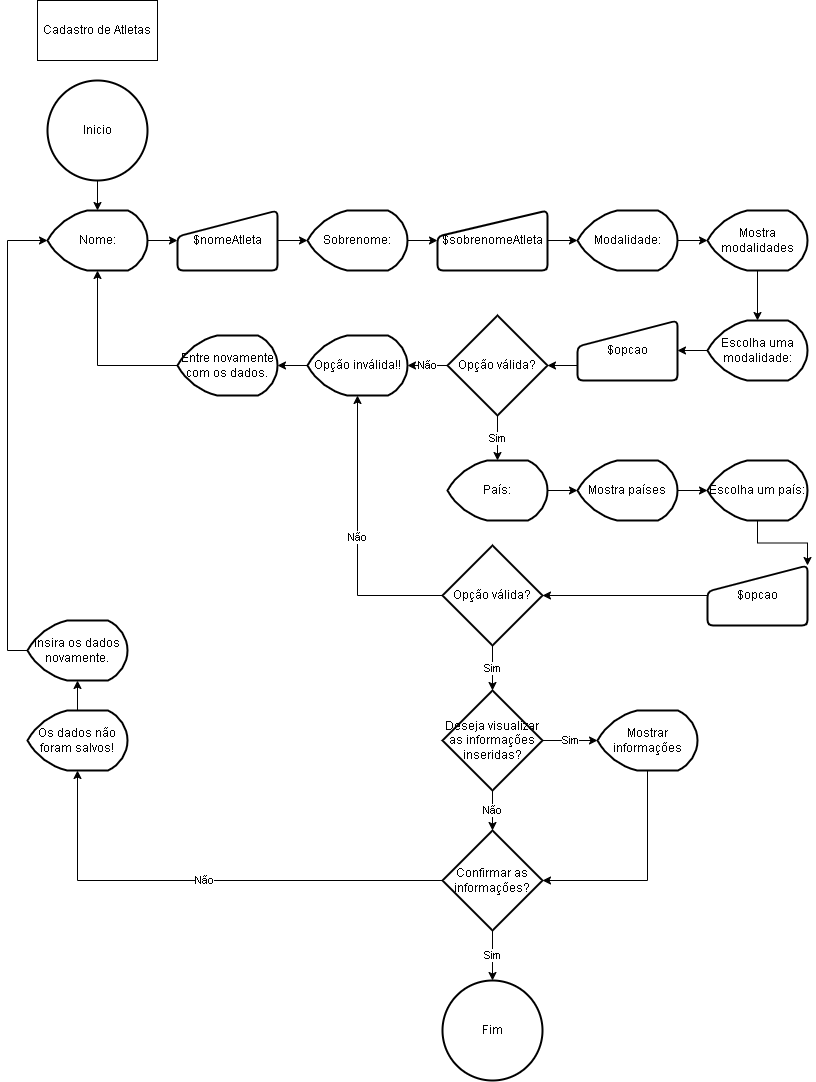

The diagram above was exported from draw.io. Its source (the exported page's mxGraphModel, read from the mxfile embedded in the PNG):
<mxGraphModel dx="1695" dy="450" grid="1" gridSize="10" guides="1" tooltips="1" connect="1" arrows="1" fold="1" page="1" pageScale="1" pageWidth="827" pageHeight="1169" math="0" shadow="0">
  <root>
    <mxCell id="0" />
    <mxCell id="1" parent="0" />
    <mxCell id="MrBPWU2uZ7uu7qUHTx20-1" value="Cadastro de Atletas" style="rounded=0;whiteSpace=wrap;html=1;" vertex="1" parent="1">
      <mxGeometry x="20" y="20" width="120" height="60" as="geometry" />
    </mxCell>
    <mxCell id="MrBPWU2uZ7uu7qUHTx20-3" style="edgeStyle=orthogonalEdgeStyle;rounded=0;orthogonalLoop=1;jettySize=auto;html=1;exitX=0.5;exitY=1;exitDx=0;exitDy=0;exitPerimeter=0;" edge="1" parent="1" source="MrBPWU2uZ7uu7qUHTx20-2" target="MrBPWU2uZ7uu7qUHTx20-4">
      <mxGeometry relative="1" as="geometry">
        <mxPoint x="80" y="230" as="targetPoint" />
      </mxGeometry>
    </mxCell>
    <mxCell id="MrBPWU2uZ7uu7qUHTx20-2" value="Inicio" style="strokeWidth=2;html=1;shape=mxgraph.flowchart.start_2;whiteSpace=wrap;" vertex="1" parent="1">
      <mxGeometry x="30" y="100" width="100" height="100" as="geometry" />
    </mxCell>
    <mxCell id="MrBPWU2uZ7uu7qUHTx20-5" style="edgeStyle=orthogonalEdgeStyle;rounded=0;orthogonalLoop=1;jettySize=auto;html=1;exitX=1;exitY=0.5;exitDx=0;exitDy=0;exitPerimeter=0;" edge="1" parent="1" source="MrBPWU2uZ7uu7qUHTx20-4" target="MrBPWU2uZ7uu7qUHTx20-6">
      <mxGeometry relative="1" as="geometry">
        <mxPoint x="160" y="260" as="targetPoint" />
      </mxGeometry>
    </mxCell>
    <mxCell id="MrBPWU2uZ7uu7qUHTx20-4" value="Nome:" style="strokeWidth=2;html=1;shape=mxgraph.flowchart.display;whiteSpace=wrap;" vertex="1" parent="1">
      <mxGeometry x="30" y="230" width="100" height="60" as="geometry" />
    </mxCell>
    <mxCell id="MrBPWU2uZ7uu7qUHTx20-7" style="edgeStyle=orthogonalEdgeStyle;rounded=0;orthogonalLoop=1;jettySize=auto;html=1;exitX=1;exitY=0.5;exitDx=0;exitDy=0;" edge="1" parent="1" source="MrBPWU2uZ7uu7qUHTx20-6" target="MrBPWU2uZ7uu7qUHTx20-8">
      <mxGeometry relative="1" as="geometry">
        <mxPoint x="290" y="260" as="targetPoint" />
      </mxGeometry>
    </mxCell>
    <mxCell id="MrBPWU2uZ7uu7qUHTx20-6" value="$nomeAtleta" style="html=1;strokeWidth=2;shape=manualInput;whiteSpace=wrap;rounded=1;size=26;arcSize=11;" vertex="1" parent="1">
      <mxGeometry x="160" y="230" width="100" height="60" as="geometry" />
    </mxCell>
    <mxCell id="MrBPWU2uZ7uu7qUHTx20-9" style="edgeStyle=orthogonalEdgeStyle;rounded=0;orthogonalLoop=1;jettySize=auto;html=1;exitX=1;exitY=0.5;exitDx=0;exitDy=0;exitPerimeter=0;" edge="1" parent="1" source="MrBPWU2uZ7uu7qUHTx20-8" target="MrBPWU2uZ7uu7qUHTx20-10">
      <mxGeometry relative="1" as="geometry">
        <mxPoint x="420" y="260" as="targetPoint" />
      </mxGeometry>
    </mxCell>
    <mxCell id="MrBPWU2uZ7uu7qUHTx20-8" value="Sobrenome:" style="strokeWidth=2;html=1;shape=mxgraph.flowchart.display;whiteSpace=wrap;" vertex="1" parent="1">
      <mxGeometry x="290" y="230" width="100" height="60" as="geometry" />
    </mxCell>
    <mxCell id="MrBPWU2uZ7uu7qUHTx20-11" style="edgeStyle=orthogonalEdgeStyle;rounded=0;orthogonalLoop=1;jettySize=auto;html=1;exitX=1;exitY=0.5;exitDx=0;exitDy=0;" edge="1" parent="1" source="MrBPWU2uZ7uu7qUHTx20-10" target="MrBPWU2uZ7uu7qUHTx20-12">
      <mxGeometry relative="1" as="geometry">
        <mxPoint x="560" y="260" as="targetPoint" />
      </mxGeometry>
    </mxCell>
    <mxCell id="MrBPWU2uZ7uu7qUHTx20-10" value="$sobrenomeAtleta" style="html=1;strokeWidth=2;shape=manualInput;whiteSpace=wrap;rounded=1;size=26;arcSize=11;" vertex="1" parent="1">
      <mxGeometry x="420" y="230" width="110" height="60" as="geometry" />
    </mxCell>
    <mxCell id="MrBPWU2uZ7uu7qUHTx20-13" style="edgeStyle=orthogonalEdgeStyle;rounded=0;orthogonalLoop=1;jettySize=auto;html=1;exitX=1;exitY=0.5;exitDx=0;exitDy=0;exitPerimeter=0;" edge="1" parent="1" source="MrBPWU2uZ7uu7qUHTx20-12" target="MrBPWU2uZ7uu7qUHTx20-17">
      <mxGeometry relative="1" as="geometry">
        <mxPoint x="690" y="260" as="targetPoint" />
      </mxGeometry>
    </mxCell>
    <mxCell id="MrBPWU2uZ7uu7qUHTx20-12" value="Modalidade:" style="strokeWidth=2;html=1;shape=mxgraph.flowchart.display;whiteSpace=wrap;" vertex="1" parent="1">
      <mxGeometry x="560" y="230" width="100" height="60" as="geometry" />
    </mxCell>
    <mxCell id="MrBPWU2uZ7uu7qUHTx20-18" style="edgeStyle=orthogonalEdgeStyle;rounded=0;orthogonalLoop=1;jettySize=auto;html=1;exitX=0.5;exitY=1;exitDx=0;exitDy=0;exitPerimeter=0;" edge="1" parent="1" source="MrBPWU2uZ7uu7qUHTx20-17" target="MrBPWU2uZ7uu7qUHTx20-19">
      <mxGeometry relative="1" as="geometry">
        <mxPoint x="740" y="320" as="targetPoint" />
      </mxGeometry>
    </mxCell>
    <mxCell id="MrBPWU2uZ7uu7qUHTx20-17" value="Mostra modalidades" style="strokeWidth=2;html=1;shape=mxgraph.flowchart.display;whiteSpace=wrap;" vertex="1" parent="1">
      <mxGeometry x="690" y="230" width="100" height="60" as="geometry" />
    </mxCell>
    <mxCell id="MrBPWU2uZ7uu7qUHTx20-20" style="edgeStyle=orthogonalEdgeStyle;rounded=0;orthogonalLoop=1;jettySize=auto;html=1;exitX=0;exitY=0.5;exitDx=0;exitDy=0;exitPerimeter=0;" edge="1" parent="1" source="MrBPWU2uZ7uu7qUHTx20-19" target="MrBPWU2uZ7uu7qUHTx20-21">
      <mxGeometry relative="1" as="geometry">
        <mxPoint x="650" y="350" as="targetPoint" />
      </mxGeometry>
    </mxCell>
    <mxCell id="MrBPWU2uZ7uu7qUHTx20-19" value="Escolha uma modalidade:" style="strokeWidth=2;html=1;shape=mxgraph.flowchart.display;whiteSpace=wrap;" vertex="1" parent="1">
      <mxGeometry x="690" y="340" width="100" height="60" as="geometry" />
    </mxCell>
    <mxCell id="MrBPWU2uZ7uu7qUHTx20-22" style="edgeStyle=orthogonalEdgeStyle;rounded=0;orthogonalLoop=1;jettySize=auto;html=1;exitX=0;exitY=0.75;exitDx=0;exitDy=0;" edge="1" parent="1" source="MrBPWU2uZ7uu7qUHTx20-21" target="MrBPWU2uZ7uu7qUHTx20-23">
      <mxGeometry relative="1" as="geometry">
        <mxPoint x="530" y="365" as="targetPoint" />
      </mxGeometry>
    </mxCell>
    <mxCell id="MrBPWU2uZ7uu7qUHTx20-21" value="$opcao" style="html=1;strokeWidth=2;shape=manualInput;whiteSpace=wrap;rounded=1;size=26;arcSize=11;" vertex="1" parent="1">
      <mxGeometry x="560" y="340" width="100" height="60" as="geometry" />
    </mxCell>
    <mxCell id="MrBPWU2uZ7uu7qUHTx20-24" value="Não" style="edgeStyle=orthogonalEdgeStyle;rounded=0;orthogonalLoop=1;jettySize=auto;html=1;exitX=0;exitY=0.5;exitDx=0;exitDy=0;exitPerimeter=0;" edge="1" parent="1" source="MrBPWU2uZ7uu7qUHTx20-23" target="MrBPWU2uZ7uu7qUHTx20-25">
      <mxGeometry relative="1" as="geometry">
        <mxPoint x="380" y="365" as="targetPoint" />
      </mxGeometry>
    </mxCell>
    <mxCell id="MrBPWU2uZ7uu7qUHTx20-29" value="Sim" style="edgeStyle=orthogonalEdgeStyle;rounded=0;orthogonalLoop=1;jettySize=auto;html=1;exitX=0.5;exitY=1;exitDx=0;exitDy=0;exitPerimeter=0;" edge="1" parent="1" source="MrBPWU2uZ7uu7qUHTx20-23" target="MrBPWU2uZ7uu7qUHTx20-30">
      <mxGeometry relative="1" as="geometry">
        <mxPoint x="475" y="460" as="targetPoint" />
      </mxGeometry>
    </mxCell>
    <mxCell id="MrBPWU2uZ7uu7qUHTx20-23" value="Opção válida?" style="strokeWidth=2;html=1;shape=mxgraph.flowchart.decision;whiteSpace=wrap;" vertex="1" parent="1">
      <mxGeometry x="430" y="335" width="100" height="100" as="geometry" />
    </mxCell>
    <mxCell id="MrBPWU2uZ7uu7qUHTx20-26" style="edgeStyle=orthogonalEdgeStyle;rounded=0;orthogonalLoop=1;jettySize=auto;html=1;exitX=0;exitY=0.5;exitDx=0;exitDy=0;exitPerimeter=0;" edge="1" parent="1" source="MrBPWU2uZ7uu7qUHTx20-25" target="MrBPWU2uZ7uu7qUHTx20-27">
      <mxGeometry relative="1" as="geometry">
        <mxPoint x="250" y="365" as="targetPoint" />
      </mxGeometry>
    </mxCell>
    <mxCell id="MrBPWU2uZ7uu7qUHTx20-25" value="Opção inválida!!" style="strokeWidth=2;html=1;shape=mxgraph.flowchart.display;whiteSpace=wrap;" vertex="1" parent="1">
      <mxGeometry x="290" y="355" width="100" height="60" as="geometry" />
    </mxCell>
    <mxCell id="MrBPWU2uZ7uu7qUHTx20-28" style="edgeStyle=orthogonalEdgeStyle;rounded=0;orthogonalLoop=1;jettySize=auto;html=1;exitX=0;exitY=0.5;exitDx=0;exitDy=0;exitPerimeter=0;entryX=0.5;entryY=1;entryDx=0;entryDy=0;entryPerimeter=0;" edge="1" parent="1" source="MrBPWU2uZ7uu7qUHTx20-27" target="MrBPWU2uZ7uu7qUHTx20-4">
      <mxGeometry relative="1" as="geometry" />
    </mxCell>
    <mxCell id="MrBPWU2uZ7uu7qUHTx20-27" value="Entre novamente com os dados." style="strokeWidth=2;html=1;shape=mxgraph.flowchart.display;whiteSpace=wrap;" vertex="1" parent="1">
      <mxGeometry x="160" y="355" width="100" height="60" as="geometry" />
    </mxCell>
    <mxCell id="MrBPWU2uZ7uu7qUHTx20-31" style="edgeStyle=orthogonalEdgeStyle;rounded=0;orthogonalLoop=1;jettySize=auto;html=1;exitX=1;exitY=0.5;exitDx=0;exitDy=0;exitPerimeter=0;" edge="1" parent="1" source="MrBPWU2uZ7uu7qUHTx20-30" target="MrBPWU2uZ7uu7qUHTx20-32">
      <mxGeometry relative="1" as="geometry">
        <mxPoint x="560" y="480" as="targetPoint" />
      </mxGeometry>
    </mxCell>
    <mxCell id="MrBPWU2uZ7uu7qUHTx20-30" value="País:" style="strokeWidth=2;html=1;shape=mxgraph.flowchart.display;whiteSpace=wrap;" vertex="1" parent="1">
      <mxGeometry x="430" y="480" width="100" height="60" as="geometry" />
    </mxCell>
    <mxCell id="MrBPWU2uZ7uu7qUHTx20-33" style="edgeStyle=orthogonalEdgeStyle;rounded=0;orthogonalLoop=1;jettySize=auto;html=1;exitX=1;exitY=0.5;exitDx=0;exitDy=0;exitPerimeter=0;" edge="1" parent="1" source="MrBPWU2uZ7uu7qUHTx20-32" target="MrBPWU2uZ7uu7qUHTx20-34">
      <mxGeometry relative="1" as="geometry">
        <mxPoint x="690" y="490" as="targetPoint" />
      </mxGeometry>
    </mxCell>
    <mxCell id="MrBPWU2uZ7uu7qUHTx20-32" value="Mostra países" style="strokeWidth=2;html=1;shape=mxgraph.flowchart.display;whiteSpace=wrap;" vertex="1" parent="1">
      <mxGeometry x="560" y="480" width="100" height="60" as="geometry" />
    </mxCell>
    <mxCell id="MrBPWU2uZ7uu7qUHTx20-35" style="edgeStyle=orthogonalEdgeStyle;rounded=0;orthogonalLoop=1;jettySize=auto;html=1;entryX=1;entryY=0;entryDx=0;entryDy=0;" edge="1" parent="1" source="MrBPWU2uZ7uu7qUHTx20-34" target="MrBPWU2uZ7uu7qUHTx20-37">
      <mxGeometry relative="1" as="geometry">
        <mxPoint x="740" y="550" as="targetPoint" />
      </mxGeometry>
    </mxCell>
    <mxCell id="MrBPWU2uZ7uu7qUHTx20-34" value="Escolha um país:" style="strokeWidth=2;html=1;shape=mxgraph.flowchart.display;whiteSpace=wrap;" vertex="1" parent="1">
      <mxGeometry x="690" y="480" width="100" height="60" as="geometry" />
    </mxCell>
    <mxCell id="MrBPWU2uZ7uu7qUHTx20-41" style="edgeStyle=orthogonalEdgeStyle;rounded=0;orthogonalLoop=1;jettySize=auto;html=1;exitX=0;exitY=0.5;exitDx=0;exitDy=0;" edge="1" parent="1" source="MrBPWU2uZ7uu7qUHTx20-37" target="MrBPWU2uZ7uu7qUHTx20-42">
      <mxGeometry relative="1" as="geometry">
        <mxPoint x="650" y="585" as="targetPoint" />
      </mxGeometry>
    </mxCell>
    <mxCell id="MrBPWU2uZ7uu7qUHTx20-37" value="$opcao" style="html=1;strokeWidth=2;shape=manualInput;whiteSpace=wrap;rounded=1;size=26;arcSize=11;" vertex="1" parent="1">
      <mxGeometry x="690" y="585" width="100" height="60" as="geometry" />
    </mxCell>
    <mxCell id="MrBPWU2uZ7uu7qUHTx20-43" value="Não" style="edgeStyle=orthogonalEdgeStyle;rounded=0;orthogonalLoop=1;jettySize=auto;html=1;exitX=0;exitY=0.5;exitDx=0;exitDy=0;exitPerimeter=0;entryX=0.5;entryY=1;entryDx=0;entryDy=0;entryPerimeter=0;" edge="1" parent="1" source="MrBPWU2uZ7uu7qUHTx20-42" target="MrBPWU2uZ7uu7qUHTx20-25">
      <mxGeometry relative="1" as="geometry">
        <mxPoint x="510" y="615" as="targetPoint" />
      </mxGeometry>
    </mxCell>
    <mxCell id="MrBPWU2uZ7uu7qUHTx20-47" value="Sim" style="edgeStyle=orthogonalEdgeStyle;rounded=0;orthogonalLoop=1;jettySize=auto;html=1;exitX=0.5;exitY=1;exitDx=0;exitDy=0;exitPerimeter=0;" edge="1" parent="1" source="MrBPWU2uZ7uu7qUHTx20-42" target="MrBPWU2uZ7uu7qUHTx20-48">
      <mxGeometry relative="1" as="geometry">
        <mxPoint x="475" y="700" as="targetPoint" />
      </mxGeometry>
    </mxCell>
    <mxCell id="MrBPWU2uZ7uu7qUHTx20-42" value="Opção válida?" style="strokeWidth=2;html=1;shape=mxgraph.flowchart.decision;whiteSpace=wrap;" vertex="1" parent="1">
      <mxGeometry x="425" y="565" width="100" height="100" as="geometry" />
    </mxCell>
    <mxCell id="MrBPWU2uZ7uu7qUHTx20-67" value="Não" style="edgeStyle=orthogonalEdgeStyle;rounded=0;orthogonalLoop=1;jettySize=auto;html=1;exitX=0.5;exitY=1;exitDx=0;exitDy=0;exitPerimeter=0;entryX=0.5;entryY=0;entryDx=0;entryDy=0;entryPerimeter=0;" edge="1" parent="1" source="MrBPWU2uZ7uu7qUHTx20-48" target="MrBPWU2uZ7uu7qUHTx20-51">
      <mxGeometry relative="1" as="geometry" />
    </mxCell>
    <mxCell id="MrBPWU2uZ7uu7qUHTx20-70" value="Sim" style="edgeStyle=orthogonalEdgeStyle;rounded=0;orthogonalLoop=1;jettySize=auto;html=1;exitX=1;exitY=0.5;exitDx=0;exitDy=0;exitPerimeter=0;" edge="1" parent="1" source="MrBPWU2uZ7uu7qUHTx20-48" target="MrBPWU2uZ7uu7qUHTx20-71">
      <mxGeometry relative="1" as="geometry">
        <mxPoint x="580" y="760" as="targetPoint" />
      </mxGeometry>
    </mxCell>
    <mxCell id="MrBPWU2uZ7uu7qUHTx20-48" value="Deseja visualizar as informações inseridas?" style="strokeWidth=2;html=1;shape=mxgraph.flowchart.decision;whiteSpace=wrap;" vertex="1" parent="1">
      <mxGeometry x="425" y="710" width="100" height="100" as="geometry" />
    </mxCell>
    <mxCell id="MrBPWU2uZ7uu7qUHTx20-52" value="Não" style="edgeStyle=orthogonalEdgeStyle;rounded=0;orthogonalLoop=1;jettySize=auto;html=1;exitX=0;exitY=0.5;exitDx=0;exitDy=0;exitPerimeter=0;" edge="1" parent="1" source="MrBPWU2uZ7uu7qUHTx20-51" target="MrBPWU2uZ7uu7qUHTx20-53">
      <mxGeometry relative="1" as="geometry">
        <mxPoint x="210" y="760" as="targetPoint" />
      </mxGeometry>
    </mxCell>
    <mxCell id="MrBPWU2uZ7uu7qUHTx20-73" value="Sim" style="edgeStyle=orthogonalEdgeStyle;rounded=0;orthogonalLoop=1;jettySize=auto;html=1;exitX=0.5;exitY=1;exitDx=0;exitDy=0;exitPerimeter=0;" edge="1" parent="1" source="MrBPWU2uZ7uu7qUHTx20-51" target="MrBPWU2uZ7uu7qUHTx20-74">
      <mxGeometry relative="1" as="geometry">
        <mxPoint x="475" y="990" as="targetPoint" />
      </mxGeometry>
    </mxCell>
    <mxCell id="MrBPWU2uZ7uu7qUHTx20-51" value="Confirmar as informações?" style="strokeWidth=2;html=1;shape=mxgraph.flowchart.decision;whiteSpace=wrap;" vertex="1" parent="1">
      <mxGeometry x="425" y="850" width="100" height="100" as="geometry" />
    </mxCell>
    <mxCell id="MrBPWU2uZ7uu7qUHTx20-54" style="edgeStyle=orthogonalEdgeStyle;rounded=0;orthogonalLoop=1;jettySize=auto;html=1;exitX=0.5;exitY=0;exitDx=0;exitDy=0;exitPerimeter=0;" edge="1" parent="1" source="MrBPWU2uZ7uu7qUHTx20-53" target="MrBPWU2uZ7uu7qUHTx20-55">
      <mxGeometry relative="1" as="geometry">
        <mxPoint x="150" y="690" as="targetPoint" />
      </mxGeometry>
    </mxCell>
    <mxCell id="MrBPWU2uZ7uu7qUHTx20-53" value="Os dados não foram salvos!" style="strokeWidth=2;html=1;shape=mxgraph.flowchart.display;whiteSpace=wrap;" vertex="1" parent="1">
      <mxGeometry x="10" y="730" width="100" height="60" as="geometry" />
    </mxCell>
    <mxCell id="MrBPWU2uZ7uu7qUHTx20-56" style="edgeStyle=orthogonalEdgeStyle;rounded=0;orthogonalLoop=1;jettySize=auto;html=1;exitX=0;exitY=0.5;exitDx=0;exitDy=0;exitPerimeter=0;entryX=0;entryY=0.5;entryDx=0;entryDy=0;entryPerimeter=0;" edge="1" parent="1" source="MrBPWU2uZ7uu7qUHTx20-55" target="MrBPWU2uZ7uu7qUHTx20-4">
      <mxGeometry relative="1" as="geometry" />
    </mxCell>
    <mxCell id="MrBPWU2uZ7uu7qUHTx20-55" value="Insira os dados novamente." style="strokeWidth=2;html=1;shape=mxgraph.flowchart.display;whiteSpace=wrap;" vertex="1" parent="1">
      <mxGeometry x="10" y="640" width="100" height="60" as="geometry" />
    </mxCell>
    <mxCell id="MrBPWU2uZ7uu7qUHTx20-72" style="edgeStyle=orthogonalEdgeStyle;rounded=0;orthogonalLoop=1;jettySize=auto;html=1;exitX=0.5;exitY=1;exitDx=0;exitDy=0;exitPerimeter=0;entryX=1;entryY=0.5;entryDx=0;entryDy=0;entryPerimeter=0;" edge="1" parent="1" source="MrBPWU2uZ7uu7qUHTx20-71" target="MrBPWU2uZ7uu7qUHTx20-51">
      <mxGeometry relative="1" as="geometry" />
    </mxCell>
    <mxCell id="MrBPWU2uZ7uu7qUHTx20-71" value="Mostrar&lt;br&gt;informações" style="strokeWidth=2;html=1;shape=mxgraph.flowchart.display;whiteSpace=wrap;" vertex="1" parent="1">
      <mxGeometry x="580" y="730" width="100" height="60" as="geometry" />
    </mxCell>
    <mxCell id="MrBPWU2uZ7uu7qUHTx20-74" value="Fim" style="strokeWidth=2;html=1;shape=mxgraph.flowchart.start_2;whiteSpace=wrap;" vertex="1" parent="1">
      <mxGeometry x="425" y="1000" width="100" height="100" as="geometry" />
    </mxCell>
  </root>
</mxGraphModel>